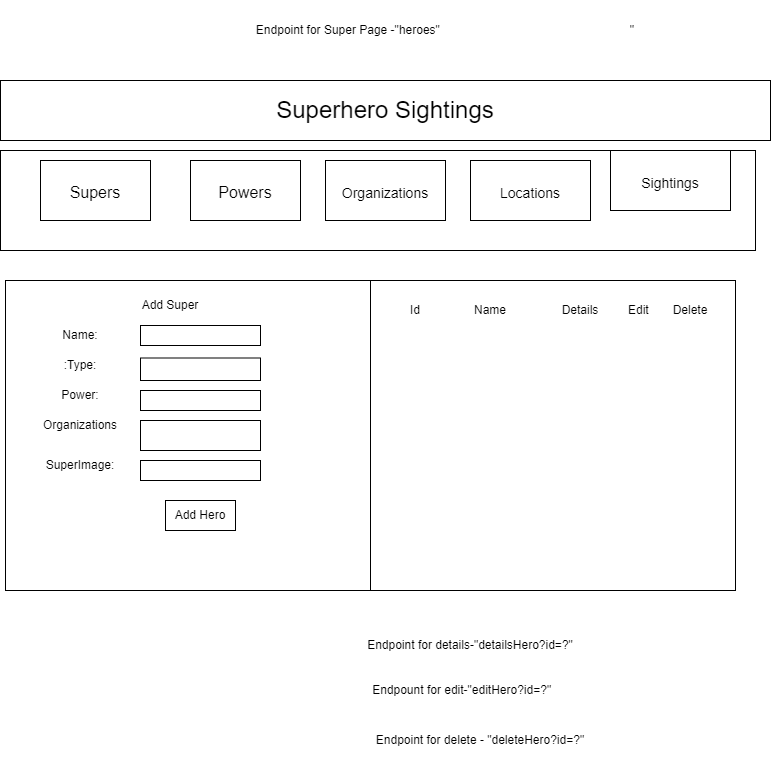

The diagram above was exported from draw.io. Its source (the exported page's mxGraphModel, read from the mxfile embedded in the PNG):
<mxGraphModel dx="1038" dy="481" grid="1" gridSize="10" guides="1" tooltips="1" connect="1" arrows="1" fold="1" page="1" pageScale="1" pageWidth="850" pageHeight="1100" math="0" shadow="0">
  <root>
    <mxCell id="0" />
    <mxCell id="1" parent="0" />
    <mxCell id="gfty6PG9AOTdxTMwKtko-2" value="&lt;font style=&quot;font-size: 24px;&quot;&gt;Superhero Sightings&lt;/font&gt;" style="rounded=0;whiteSpace=wrap;html=1;" vertex="1" parent="1">
      <mxGeometry x="90" y="100" width="770" height="60" as="geometry" />
    </mxCell>
    <mxCell id="gfty6PG9AOTdxTMwKtko-3" value="" style="rounded=0;whiteSpace=wrap;html=1;fontSize=24;" vertex="1" parent="1">
      <mxGeometry x="90" y="170" width="755" height="100" as="geometry" />
    </mxCell>
    <mxCell id="gfty6PG9AOTdxTMwKtko-4" value="&lt;font size=&quot;3&quot;&gt;Supers&lt;/font&gt;" style="rounded=0;whiteSpace=wrap;html=1;fontSize=24;" vertex="1" parent="1">
      <mxGeometry x="130" y="180" width="110" height="60" as="geometry" />
    </mxCell>
    <mxCell id="gfty6PG9AOTdxTMwKtko-5" value="&lt;font size=&quot;3&quot;&gt;Powers&lt;/font&gt;" style="rounded=0;whiteSpace=wrap;html=1;fontSize=24;" vertex="1" parent="1">
      <mxGeometry x="280" y="180" width="110" height="60" as="geometry" />
    </mxCell>
    <mxCell id="gfty6PG9AOTdxTMwKtko-6" value="&lt;font style=&quot;font-size: 14px;&quot;&gt;Organizations&lt;/font&gt;" style="rounded=0;whiteSpace=wrap;html=1;fontSize=24;" vertex="1" parent="1">
      <mxGeometry x="415" y="180" width="120" height="60" as="geometry" />
    </mxCell>
    <mxCell id="gfty6PG9AOTdxTMwKtko-7" value="&lt;font style=&quot;font-size: 14px;&quot;&gt;Locations&lt;/font&gt;" style="rounded=0;whiteSpace=wrap;html=1;fontSize=24;" vertex="1" parent="1">
      <mxGeometry x="560" y="180" width="120" height="60" as="geometry" />
    </mxCell>
    <mxCell id="gfty6PG9AOTdxTMwKtko-8" value="&lt;font style=&quot;font-size: 14px;&quot;&gt;Sightings&lt;/font&gt;" style="rounded=0;whiteSpace=wrap;html=1;fontSize=24;" vertex="1" parent="1">
      <mxGeometry x="700" y="170" width="120" height="60" as="geometry" />
    </mxCell>
    <mxCell id="gfty6PG9AOTdxTMwKtko-9" value="" style="rounded=0;whiteSpace=wrap;html=1;" vertex="1" parent="1">
      <mxGeometry x="95" y="300" width="730" height="310" as="geometry" />
    </mxCell>
    <mxCell id="gfty6PG9AOTdxTMwKtko-10" value="" style="endArrow=none;html=1;rounded=0;entryX=0.5;entryY=0;entryDx=0;entryDy=0;exitX=0.5;exitY=1;exitDx=0;exitDy=0;" edge="1" parent="1" source="gfty6PG9AOTdxTMwKtko-9" target="gfty6PG9AOTdxTMwKtko-9">
      <mxGeometry width="50" height="50" relative="1" as="geometry">
        <mxPoint x="400" y="400" as="sourcePoint" />
        <mxPoint x="450" y="350" as="targetPoint" />
      </mxGeometry>
    </mxCell>
    <mxCell id="gfty6PG9AOTdxTMwKtko-11" value="Add Super" style="text;html=1;strokeColor=none;fillColor=none;align=center;verticalAlign=middle;whiteSpace=wrap;rounded=0;" vertex="1" parent="1">
      <mxGeometry x="230" y="310" width="60" height="30" as="geometry" />
    </mxCell>
    <mxCell id="gfty6PG9AOTdxTMwKtko-12" value="Name:" style="text;html=1;strokeColor=none;fillColor=none;align=center;verticalAlign=middle;whiteSpace=wrap;rounded=0;" vertex="1" parent="1">
      <mxGeometry x="140" y="340" width="60" height="30" as="geometry" />
    </mxCell>
    <mxCell id="gfty6PG9AOTdxTMwKtko-13" value=":Type:" style="text;html=1;strokeColor=none;fillColor=none;align=center;verticalAlign=middle;whiteSpace=wrap;rounded=0;" vertex="1" parent="1">
      <mxGeometry x="140" y="370" width="60" height="30" as="geometry" />
    </mxCell>
    <mxCell id="gfty6PG9AOTdxTMwKtko-14" value="Power:" style="text;html=1;strokeColor=none;fillColor=none;align=center;verticalAlign=middle;whiteSpace=wrap;rounded=0;" vertex="1" parent="1">
      <mxGeometry x="140" y="400" width="60" height="30" as="geometry" />
    </mxCell>
    <mxCell id="gfty6PG9AOTdxTMwKtko-17" value="Organizations" style="text;html=1;strokeColor=none;fillColor=none;align=center;verticalAlign=middle;whiteSpace=wrap;rounded=0;" vertex="1" parent="1">
      <mxGeometry x="140" y="430" width="60" height="30" as="geometry" />
    </mxCell>
    <mxCell id="gfty6PG9AOTdxTMwKtko-19" value="SuperImage:" style="text;html=1;strokeColor=none;fillColor=none;align=center;verticalAlign=middle;whiteSpace=wrap;rounded=0;" vertex="1" parent="1">
      <mxGeometry x="140" y="470" width="60" height="30" as="geometry" />
    </mxCell>
    <mxCell id="gfty6PG9AOTdxTMwKtko-20" value="" style="rounded=0;whiteSpace=wrap;html=1;" vertex="1" parent="1">
      <mxGeometry x="230" y="345" width="120" height="20" as="geometry" />
    </mxCell>
    <mxCell id="gfty6PG9AOTdxTMwKtko-21" value="" style="rounded=0;whiteSpace=wrap;html=1;" vertex="1" parent="1">
      <mxGeometry x="230" y="377.5" width="120" height="22.5" as="geometry" />
    </mxCell>
    <mxCell id="gfty6PG9AOTdxTMwKtko-22" value="" style="rounded=0;whiteSpace=wrap;html=1;" vertex="1" parent="1">
      <mxGeometry x="230" y="410" width="120" height="20" as="geometry" />
    </mxCell>
    <mxCell id="gfty6PG9AOTdxTMwKtko-23" value="" style="rounded=0;whiteSpace=wrap;html=1;" vertex="1" parent="1">
      <mxGeometry x="230" y="440" width="120" height="30" as="geometry" />
    </mxCell>
    <mxCell id="gfty6PG9AOTdxTMwKtko-24" value="" style="rounded=0;whiteSpace=wrap;html=1;" vertex="1" parent="1">
      <mxGeometry x="230" y="480" width="120" height="20" as="geometry" />
    </mxCell>
    <mxCell id="gfty6PG9AOTdxTMwKtko-25" value="Add Hero" style="rounded=0;whiteSpace=wrap;html=1;" vertex="1" parent="1">
      <mxGeometry x="255" y="520" width="70" height="30" as="geometry" />
    </mxCell>
    <mxCell id="gfty6PG9AOTdxTMwKtko-26" value="Id" style="text;html=1;strokeColor=none;fillColor=none;align=center;verticalAlign=middle;whiteSpace=wrap;rounded=0;" vertex="1" parent="1">
      <mxGeometry x="475" y="315" width="60" height="30" as="geometry" />
    </mxCell>
    <mxCell id="gfty6PG9AOTdxTMwKtko-27" value="Name" style="text;html=1;strokeColor=none;fillColor=none;align=center;verticalAlign=middle;whiteSpace=wrap;rounded=0;" vertex="1" parent="1">
      <mxGeometry x="550" y="315" width="60" height="30" as="geometry" />
    </mxCell>
    <mxCell id="gfty6PG9AOTdxTMwKtko-28" value="Details" style="text;html=1;strokeColor=none;fillColor=none;align=center;verticalAlign=middle;whiteSpace=wrap;rounded=0;" vertex="1" parent="1">
      <mxGeometry x="640" y="315" width="60" height="30" as="geometry" />
    </mxCell>
    <mxCell id="gfty6PG9AOTdxTMwKtko-29" value="Edit&amp;nbsp;" style="text;html=1;strokeColor=none;fillColor=none;align=center;verticalAlign=middle;whiteSpace=wrap;rounded=0;" vertex="1" parent="1">
      <mxGeometry x="700" y="315" width="60" height="30" as="geometry" />
    </mxCell>
    <mxCell id="gfty6PG9AOTdxTMwKtko-30" value="Delete" style="text;html=1;strokeColor=none;fillColor=none;align=center;verticalAlign=middle;whiteSpace=wrap;rounded=0;" vertex="1" parent="1">
      <mxGeometry x="750" y="315" width="60" height="30" as="geometry" />
    </mxCell>
    <mxCell id="gfty6PG9AOTdxTMwKtko-31" value="Endpoint for Super Page -&quot;heroes&quot;&amp;nbsp; &amp;nbsp; &amp;nbsp; &amp;nbsp; &amp;nbsp; &amp;nbsp; &amp;nbsp; &amp;nbsp; &amp;nbsp; &amp;nbsp; &amp;nbsp; &amp;nbsp; &amp;nbsp; &amp;nbsp; &amp;nbsp; &amp;nbsp; &amp;nbsp; &amp;nbsp; &amp;nbsp; &amp;nbsp; &amp;nbsp; &amp;nbsp; &amp;nbsp; &amp;nbsp; &amp;nbsp; &amp;nbsp; &amp;nbsp; &amp;nbsp; &amp;nbsp;&quot;" style="text;html=1;strokeColor=none;fillColor=none;align=center;verticalAlign=middle;whiteSpace=wrap;rounded=0;" vertex="1" parent="1">
      <mxGeometry x="210" y="20" width="650" height="60" as="geometry" />
    </mxCell>
    <mxCell id="gfty6PG9AOTdxTMwKtko-36" value="Endpoint for details-&quot;detailsHero?id=?&quot;" style="text;html=1;strokeColor=none;fillColor=none;align=center;verticalAlign=middle;whiteSpace=wrap;rounded=0;" vertex="1" parent="1">
      <mxGeometry x="390" y="640" width="340" height="50" as="geometry" />
    </mxCell>
    <mxCell id="gfty6PG9AOTdxTMwKtko-37" value="Endpount for edit-&quot;editHero?id=?&quot;&amp;nbsp;&amp;nbsp;" style="text;html=1;strokeColor=none;fillColor=none;align=center;verticalAlign=middle;whiteSpace=wrap;rounded=0;" vertex="1" parent="1">
      <mxGeometry x="340" y="690" width="430" height="40" as="geometry" />
    </mxCell>
    <mxCell id="gfty6PG9AOTdxTMwKtko-38" value="Endpoint for delete - &quot;deleteHero?id=?&quot;" style="text;html=1;strokeColor=none;fillColor=none;align=center;verticalAlign=middle;whiteSpace=wrap;rounded=0;" vertex="1" parent="1">
      <mxGeometry x="440" y="740" width="260" height="40" as="geometry" />
    </mxCell>
  </root>
</mxGraphModel>